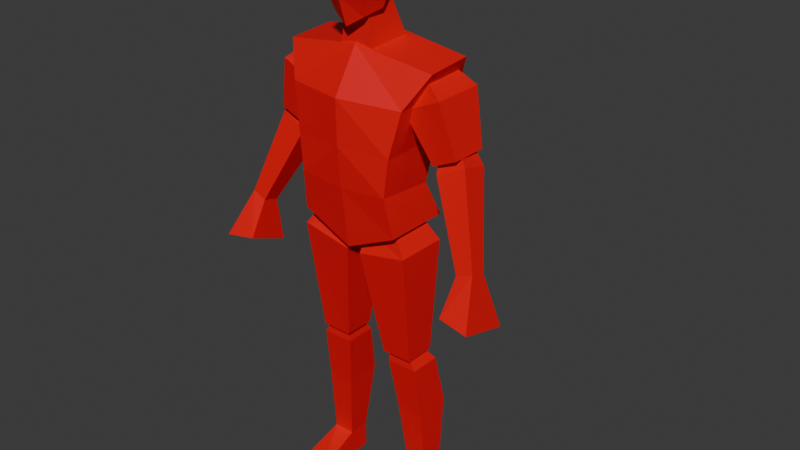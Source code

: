 # Source: behold_a_man_run_animation.blend  (saved by Blender 4.0.36; exported with 4.5.12 LTS)
import bpy
from mathutils import Matrix  # noqa: F401  (used for matrix-valued properties, if any)

bpy.ops.wm.read_factory_settings(use_empty=True)
scene = bpy.context.scene
scene.name = 'Scene'

# ---- collections
col_collection = bpy.data.collections.new('Collection'); scene.collection.children.link(col_collection)

# ---- materials (node trees are filled in below, after node groups)
mat_material = bpy.data.materials.new('Material')
mat_material.use_transparent_shadow = False

# ---- material node trees
mat_material.use_nodes = True; mat_material.node_tree.nodes.clear()
_N = mat_material.node_tree.nodes; _L = mat_material.node_tree.links
n0 = _N.new('ShaderNodeBsdfPrincipled'); n0.name = 'Principled BSDF'; n0.location = (10, 300)
n0.inputs[0].default_value = (0.8008, 0.001479, 0.005792, 1.0)
n0.inputs[3].default_value = 1.45
n1 = _N.new('ShaderNodeOutputMaterial'); n1.name = 'Material Output'; n1.location = (300, 300)
_L.new(n0.outputs[0], n1.inputs[0])
n1.is_active_output = True

# ---- world
world_world = bpy.data.worlds.new('World'); scene.world = world_world
world_world.use_nodes = True; world_world.node_tree.nodes.clear()
_N = world_world.node_tree.nodes; _L = world_world.node_tree.links
n0 = _N.new('ShaderNodeOutputWorld'); n0.name = 'World Output'; n0.location = (300, 300)
n1 = _N.new('ShaderNodeBackground'); n1.name = 'Background'; n1.location = (10, 300)
n1.inputs[0].default_value = (0.05088, 0.05088, 0.05088, 1.0)
_L.new(n1.outputs[0], n0.inputs[0])
n0.is_active_output = True
world_world.color = (0.05088, 0.05088, 0.05088)
world_world.use_sun_shadow = False
world_world.sun_shadow_jitter_overblur = 0.0

# ---- meshes
me_cube_001 = bpy.data.meshes.new('Cube.001')
me_cube_001.from_pydata([(0.1741, -0.1063, 1.013), (0.2642, -0.04609, 1.524), (0.17, 0.1233, 1.011), (0.2607, 0.1116, 1.535), (0.0, 0.1319, 0.9342), (0.0, 0.1116, 1.573), (0.0, -0.1099, 0.9342), (0.0, -0.06289, 1.563), (0.2041, 0.158, 1.425), (0.1608, 0.1125, 1.272), (0.1533, 0.07006, 1.132), (0.2041, -0.1049, 1.419), (0.1724, -0.1262, 1.271), (0.1585, -0.1295, 1.149), (0.0, -0.1507, 1.424), (0.0, -0.1482, 1.275), (0.0, -0.1359, 1.138), (0.0, 0.158, 1.39), (0.0, 0.1125, 1.27), (0.0, 0.06835, 1.108), (0.1708, -0.05491, 1.4), (0.155, -0.02205, 1.485), (0.1708, 0.1222, 1.4), (0.155, 0.08935, 1.485), (0.2941, -0.05491, 1.456), (0.2342, -0.03239, 1.501), (0.2941, 0.1222, 1.456), (0.2342, 0.09969, 1.501), (0.2552, -0.02727, 1.244), (0.2552, 0.09457, 1.244), (0.3376, -0.02727, 1.281), (0.3376, 0.09457, 1.281), (0.2627, -0.01927, 1.218), (0.2533, 0.009553, 1.282), (0.2627, 0.07323, 1.191), (0.2533, 0.0727, 1.275), (0.3532, -0.007009, 1.26), (0.3137, 0.01665, 1.307), (0.3532, 0.08549, 1.234), (0.3137, 0.0798, 1.3), (0.3891, -0.08366, 0.9609), (0.3891, -0.03003, 0.9455), (0.4414, -0.07826, 0.9797), (0.4414, -0.02463, 0.9642), (0.02432, -0.08856, 0.9104), (0.03411, -0.0557, 0.9839), (0.02432, 0.08856, 0.9104), (0.03411, 0.0557, 0.9839), (0.1959, -0.08856, 0.9448), (0.1321, -0.0557, 1.037), (0.1959, 0.08856, 0.9448), (0.1321, 0.0557, 1.037), (0.0758, -0.03665, 0.5514), (0.0758, 0.06758, 0.5514), (0.18, -0.03665, 0.5514), (0.18, 0.06758, 0.5514), (0.0842, -0.02329, 0.5127), (0.09212, -0.02155, 0.5713), (0.0842, 0.08342, 0.5127), (0.09212, 0.04044, 0.5713), (0.1909, -0.02329, 0.5127), (0.1541, -0.02155, 0.5713), (0.1909, 0.08342, 0.5127), (0.1541, 0.04044, 0.5713), (0.1286, 0.02425, 0.09024), (0.1286, 0.09773, 0.09024), (0.2021, 0.02425, 0.09024), (0.2021, 0.09773, 0.09024), (0.3891, -0.03003, 0.9455), (0.3891, -0.08366, 0.9609), (0.4414, -0.02463, 0.9642), (0.4414, -0.07826, 0.9797), (0.3891, -0.03003, 0.9455), (0.3891, -0.08366, 0.9609), (0.4414, -0.02463, 0.9642), (0.4414, -0.07826, 0.9797), (0.3839, -0.01336, 0.7941), (0.3839, -0.1526, 0.8495), (0.4869, 0.007542, 0.7879), (0.4869, -0.1628, 0.8352), (0.1965, 0.1249, 0.335), (0.1064, 0.1249, 0.335), (0.1064, 0.0004779, 0.3298), (0.1965, 0.0004779, 0.3298), (0.1286, 0.09773, -0.002466), (0.1286, 0.02425, -0.002466), (0.2391, 0.09773, -0.002466), (0.2391, 0.02425, -0.002466), (0.1286, -0.1324, 0.01683), (0.2391, -0.1324, -0.002466), (0.1286, -0.1324, -0.002466), (0.0, -0.01277, 1.639), (0.0, -0.01866, 1.859), (0.07269, -0.01644, 1.834), (0.06513, -0.01522, 1.667), (0.05203, -0.08397, 1.651), (0.05807, -0.06875, 1.808), (0.04788, 0.04836, 1.718), (0.07269, 0.0375, 1.832), (0.0, 0.06939, 1.668), (0.0, 0.03529, 1.857), (0.0, -0.09878, 1.619), (0.0, -0.08162, 1.832), (0.08349, -0.007463, 1.732), (0.06139, 0.0514, 1.774), (0.0667, -0.1094, 1.722), (0.0, -0.1318, 1.716), (0.0, 0.07084, 1.765), (0.05892, -0.05711, 1.533), (0.0419, -0.05412, 1.677), (0.05892, 0.09939, 1.545), (0.0419, 0.03327, 1.71), (0.0, 0.09939, 1.545), (0.0, 0.03327, 1.71), (0.0, -0.05711, 1.533), (0.0, -0.05412, 1.677)], [], [(17, 5, 3, 8), (8, 3, 1, 11), (4, 2, 0, 6), (3, 5, 7, 1), (11, 1, 7, 14), (0, 13, 16, 6), (13, 12, 15, 16), (12, 11, 14, 15), (2, 10, 13, 0), (10, 9, 12, 13), (9, 8, 11, 12), (4, 19, 10, 2), (19, 18, 9, 10), (18, 17, 8, 9), (20, 21, 23, 22), (22, 23, 27, 26), (26, 27, 25, 24), (24, 25, 21, 20), (22, 26, 31, 29), (27, 23, 21, 25), (29, 31, 30, 28), (20, 22, 29, 28), (26, 24, 30, 31), (24, 20, 28, 30), (32, 33, 35, 34), (34, 35, 39, 38), (38, 39, 37, 36), (36, 37, 33, 32), (34, 38, 43, 41), (39, 35, 33, 37), (43, 42, 71, 70), (32, 34, 41, 40), (38, 36, 42, 43), (36, 32, 40, 42), (44, 45, 47, 46), (46, 47, 51, 50), (50, 51, 49, 48), (48, 49, 45, 44), (46, 50, 55, 53), (51, 47, 45, 49), (53, 55, 54, 52), (44, 46, 53, 52), (50, 48, 54, 55), (48, 44, 52, 54), (56, 57, 59, 58), (58, 59, 63, 62), (62, 63, 61, 60), (60, 61, 57, 56), (81, 80, 67, 65), (63, 59, 57, 61), (67, 66, 87, 86), (82, 81, 65, 64), (80, 83, 66, 67), (83, 82, 64, 66), (70, 71, 75, 74), (40, 41, 68, 69), (42, 40, 69, 71), (41, 43, 70, 68), (75, 73, 77, 79), (69, 68, 72, 73), (71, 69, 73, 75), (68, 70, 74, 72), (76, 78, 79, 77), (72, 74, 78, 76), (74, 75, 79, 78), (73, 72, 76, 77), (60, 56, 82, 83), (62, 60, 83, 80), (56, 58, 81, 82), (58, 62, 80, 81), (84, 86, 87, 85), (64, 65, 84, 85), (87, 66, 89), (65, 67, 86, 84), (89, 88, 90), (66, 64, 88, 89), (64, 85, 90, 88), (85, 87, 89, 90), (95, 105, 106, 101), (107, 100, 98, 104), (103, 93, 96, 105), (104, 98, 93, 103), (91, 94, 95, 101), (99, 97, 94, 91), (93, 92, 102, 96), (97, 104, 103, 94), (105, 96, 102, 106), (98, 100, 92, 93), (94, 103, 105, 95), (99, 107, 104, 97), (112, 113, 111, 110), (110, 111, 109, 108), (112, 110, 108, 114), (111, 113, 115, 109), (108, 109, 115, 114)])
_uv = me_cube_001.uv_layers.new(name='UVMap')
_uv.uv.foreach_set('vector', [0.5625, 0.375, 0.625, 0.375, 0.625, 0.5, 0.5625, 0.5, 0.5625, 0.5, 0.625, 0.5, 0.625, 0.75, 0.5625, 0.75, 0.25, 0.5, 0.375, 0.5, 0.375, 0.75, 0.25, 0.75, 0.625, 0.5, 0.75, 0.5, 0.75, 0.75, 0.625, 0.75, 0.5625, 0.75, 0.625, 0.75, 0.625, 0.875, 0.5625, 0.875, 0.375, 0.75, 0.4375, 0.75, 0.4375, 0.875, 0.375, 0.875, 0.4375, 0.75, 0.5, 0.75, 0.5, 0.875, 0.4375, 0.875, 0.5, 0.75, 0.5625, 0.75, 0.5625, 0.875, 0.5, 0.875, 0.375, 0.5, 0.4375, 0.5, 0.4375, 0.75, 0.375, 0.75, 0.4375, 0.5, 0.5, 0.5, 0.5, 0.75, 0.4375, 0.75, 0.5, 0.5, 0.5625, 0.5, 0.5625, 0.75, 0.5, 0.75, 0.375, 0.375, 0.4375, 0.375, 0.4375, 0.5, 0.375, 0.5, 0.4375, 0.375, 0.5, 0.375, 0.5, 0.5, 0.4375, 0.5, 0.5, 0.375, 0.5625, 0.375, 0.5625, 0.5, 0.5, 0.5, 0.375, 0.0, 0.625, 0.0, 0.625, 0.25, 0.375, 0.25, 0.375, 0.25, 0.625, 0.25, 0.6411, 0.489, 0.375, 0.5, 0.375, 0.5, 0.6411, 0.489, 0.6411, 0.761, 0.375, 0.75, 0.375, 0.75, 0.6411, 0.761, 0.625, 1.0, 0.375, 1.0, 0.375, 0.25, 0.375, 0.5, 0.375, 0.5, 0.375, 0.25, 0.6411, 0.489, 0.875, 0.5, 0.875, 0.75, 0.6411, 0.761, 0.125, 0.5, 0.375, 0.5, 0.375, 0.75, 0.125, 0.75, 0.375, 0.0, 0.375, 0.25, 0.375, 0.25, 0.375, 0.0, 0.375, 0.5, 0.375, 0.75, 0.375, 0.75, 0.375, 0.5, 0.375, 0.75, 0.375, 1.0, 0.375, 1.0, 0.375, 0.75, 0.375, 0.0, 0.625, 0.0, 0.625, 0.25, 0.375, 0.25, 0.375, 0.25, 0.625, 0.25, 0.625, 0.5, 0.375, 0.5, 0.375, 0.5, 0.625, 0.5, 0.625, 0.75, 0.375, 0.75, 0.375, 0.75, 0.625, 0.75, 0.625, 1.0, 0.375, 1.0, 0.375, 0.25, 0.375, 0.5, 0.375, 0.5, 0.375, 0.25, 0.625, 0.5, 0.875, 0.5, 0.875, 0.75, 0.625, 0.75, 0.375, 0.5, 0.375, 0.75, 0.375, 0.75, 0.375, 0.5, 0.375, 0.0, 0.375, 0.25, 0.375, 0.25, 0.375, 0.0, 0.375, 0.5, 0.375, 0.75, 0.375, 0.75, 0.375, 0.5, 0.375, 0.75, 0.375, 1.0, 0.375, 1.0, 0.375, 0.75, 0.375, 0.0, 0.625, 0.0, 0.625, 0.25, 0.375, 0.25, 0.375, 0.25, 0.625, 0.25, 0.625, 0.5, 0.375, 0.5, 0.375, 0.5, 0.625, 0.5, 0.625, 0.75, 0.375, 0.75, 0.375, 0.75, 0.625, 0.75, 0.625, 1.0, 0.375, 1.0, 0.375, 0.25, 0.375, 0.5, 0.375, 0.5, 0.375, 0.25, 0.625, 0.5, 0.875, 0.5, 0.875, 0.75, 0.625, 0.75, 0.125, 0.5, 0.375, 0.5, 0.375, 0.75, 0.125, 0.75, 0.375, 0.0, 0.375, 0.25, 0.375, 0.25, 0.375, 0.0, 0.375, 0.5, 0.375, 0.75, 0.375, 0.75, 0.375, 0.5, 0.375, 0.75, 0.375, 1.0, 0.375, 1.0, 0.375, 0.75, 0.375, 0.0, 0.625, 0.0, 0.625, 0.25, 0.375, 0.25, 0.375, 0.25, 0.625, 0.25, 0.625, 0.5, 0.375, 0.5, 0.375, 0.5, 0.625, 0.5, 0.625, 0.75, 0.375, 0.75, 0.375, 0.75, 0.625, 0.75, 0.625, 1.0, 0.375, 1.0, 0.375, 0.25, 0.375, 0.5, 0.375, 0.5, 0.375, 0.25, 0.625, 0.5, 0.875, 0.5, 0.875, 0.75, 0.625, 0.75, 0.375, 0.5, 0.375, 0.75, 0.375, 0.75, 0.375, 0.5, 0.375, 0.0, 0.375, 0.25, 0.375, 0.25, 0.375, 0.0, 0.375, 0.5, 0.375, 0.75, 0.375, 0.75, 0.375, 0.5, 0.375, 0.75, 0.375, 1.0, 0.375, 1.0, 0.375, 0.75, 0.375, 0.5, 0.375, 0.75, 0.375, 0.75, 0.375, 0.5, 0.375, 0.0, 0.375, 0.25, 0.375, 0.25, 0.375, 0.0, 0.375, 0.75, 0.375, 1.0, 0.375, 1.0, 0.375, 0.75, 0.375, 0.25, 0.375, 0.5, 0.375, 0.5, 0.375, 0.25, 0.375, 0.75, 0.375, 1.0, 0.375, 1.0, 0.375, 0.75, 0.375, 0.0, 0.375, 0.25, 0.375, 0.25, 0.375, 0.0, 0.375, 0.75, 0.375, 1.0, 0.375, 1.0, 0.375, 0.75, 0.375, 0.25, 0.375, 0.5, 0.375, 0.5, 0.375, 0.25, 0.125, 0.5, 0.375, 0.5, 0.375, 0.75, 0.125, 0.75, 0.375, 0.25, 0.375, 0.5, 0.375, 0.5, 0.375, 0.25, 0.375, 0.5, 0.375, 0.75, 0.375, 0.75, 0.375, 0.5, 0.375, 0.0, 0.375, 0.25, 0.375, 0.25, 0.375, 0.0, 0.375, 0.75, 0.375, 1.0, 0.375, 1.0, 0.375, 0.75, 0.375, 0.5, 0.375, 0.75, 0.375, 0.75, 0.375, 0.5, 0.375, 0.0, 0.375, 0.25, 0.375, 0.25, 0.375, 0.0, 0.375, 0.25, 0.375, 0.5, 0.375, 0.5, 0.375, 0.25, 0.125, 0.5, 0.375, 0.5, 0.375, 0.75, 0.125, 0.75, 0.375, 0.0, 0.375, 0.25, 0.375, 0.25, 0.375, 0.0, 0.375, 0.75, 0.375, 0.75, 0.375, 0.75, 0.375, 0.25, 0.375, 0.5, 0.375, 0.5, 0.375, 0.25, 0.375, 0.75, 0.375, 1.0, 0.375, 1.0, 0.375, 0.75, 0.375, 1.0, 0.375, 1.0, 0.375, 0.75, 0.375, 0.0, 0.375, 0.0, 0.375, 0.0, 0.375, 0.0, 0.125, 0.75, 0.375, 0.75, 0.375, 0.75, 0.125, 0.75, 0.375, 0.75, 0.5, 0.75, 0.5, 0.875, 0.375, 0.875, 0.5, 0.375, 0.625, 0.375, 0.625, 0.5, 0.5, 0.5, 0.5, 0.625, 0.625, 0.625, 0.625, 0.75, 0.5, 0.75, 0.5, 0.5, 0.625, 0.5, 0.625, 0.625, 0.5, 0.625, 0.25, 0.625, 0.375, 0.625, 0.375, 0.75, 0.25, 0.75, 0.25, 0.5, 0.375, 0.5, 0.375, 0.625, 0.25, 0.625, 0.625, 0.625, 0.75, 0.625, 0.75, 0.75, 0.625, 0.75, 0.375, 0.5, 0.5, 0.5, 0.5, 0.625, 0.375, 0.625, 0.5, 0.75, 0.625, 0.75, 0.625, 0.875, 0.5, 0.875, 0.625, 0.5, 0.75, 0.5, 0.75, 0.625, 0.625, 0.625, 0.375, 0.625, 0.5, 0.625, 0.5, 0.75, 0.375, 0.75, 0.375, 0.375, 0.5, 0.375, 0.5, 0.5, 0.375, 0.5, 0.375, 0.375, 0.625, 0.375, 0.625, 0.5, 0.375, 0.5, 0.375, 0.5, 0.625, 0.5, 0.625, 0.75, 0.375, 0.75, 0.25, 0.5, 0.375, 0.5, 0.375, 0.75, 0.25, 0.75, 0.625, 0.5, 0.75, 0.5, 0.75, 0.75, 0.625, 0.75, 0.375, 0.75, 0.625, 0.75, 0.625, 0.875, 0.375, 0.875])
me_cube_001.materials.append(mat_material)
me_cube_001.update()
arm_armature = bpy.data.armatures.new('Armature')  # bones are not reproduced

# ---- objects
ob_empty = bpy.data.objects.new('Empty', None)
ob_empty_001 = bpy.data.objects.new('Empty.001', None)
ob_cube = bpy.data.objects.new('Cube', me_cube_001)
ob_armature = bpy.data.objects.new('Armature', arm_armature)

# ---- transforms, parenting, visibility, modifiers, constraints
ob_empty.location = (0.8901, 2.252, 0.9365)
ob_empty.rotation_euler = (1.571, -0.0, 0.0)
ob_empty.scale = (0.5631, 0.5631, 0.5631)
ob_empty.empty_display_type = 'IMAGE'
ob_empty.empty_display_size = 5.0
ob_empty_001.location = (-2.253, 0.1022, 0.9365)
ob_empty_001.rotation_euler = (1.571, -0.0, 1.571)
ob_empty_001.scale = (0.5631, 0.5631, 0.5631)
ob_empty_001.empty_display_type = 'IMAGE'
ob_empty_001.empty_display_size = 5.0
ob_cube.parent = ob_armature
ob_cube.location = (0.0, 0.0, 0.0)
_vg = ob_cube.vertex_groups.new(name='body')
_vg.add([0, 1, 2, 3, 4, 5, 6, 7, 8, 9, 10, 11, 12, 13, 14, 15, 16, 17, 18, 19], 1.0, 'REPLACE')
_vg = ob_cube.vertex_groups.new(name='head')
_vg.add([91, 92, 93, 94, 95, 96, 97, 98, 99, 100, 101, 102, 103, 104, 105, 106, 107, 108, 109, 110, 111, 112, 113, 114, 115], 1.0, 'REPLACE')
_vg = ob_cube.vertex_groups.new(name='upperarm.l')
_vg.add([20, 21, 22, 23, 24, 25, 26, 27, 28, 29, 30, 31], 1.0, 'REPLACE')
_vg = ob_cube.vertex_groups.new(name='lowerarm.l')
_vg.add([32, 33, 34, 35, 36, 37, 38, 39, 40, 41, 42, 43, 68, 69, 70, 71, 72, 73, 74, 75, 76, 77, 78, 79], 1.0, 'REPLACE')
_vg = ob_cube.vertex_groups.new(name='upperleg.l')
_vg.add([44, 45, 46, 47, 48, 49, 50, 51, 52, 53, 54, 55], 1.0, 'REPLACE')
_vg = ob_cube.vertex_groups.new(name='lowerleg.l')
_vg.add([56, 57, 58, 59, 60, 61, 62, 63, 64, 65, 66, 67, 80, 81, 82, 83], 1.0, 'REPLACE')
_vg = ob_cube.vertex_groups.new(name='foot.l')
_vg.add([66, 84, 85, 86, 87, 88, 89, 90], 1.0, 'REPLACE')
_vg = ob_cube.vertex_groups.new(name='upperarm.r')
_vg = ob_cube.vertex_groups.new(name='lowerarm.r')
_vg = ob_cube.vertex_groups.new(name='upperleg.r')
_vg = ob_cube.vertex_groups.new(name='lowerleg.r')
_vg = ob_cube.vertex_groups.new(name='foot.r')
_m = ob_cube.modifiers.new('Mirror', 'MIRROR')
_m.use_clip = True
_m = ob_cube.modifiers.new('Armature', 'ARMATURE')
_m.object = ob_armature
ob_armature.location = (0.0, 0.0, 0.0)
ob_armature.show_in_front = True

# ---- collection membership
col_collection.objects.link(ob_empty)
col_collection.objects.link(ob_empty_001)
col_collection.objects.link(ob_cube)
col_collection.objects.link(ob_armature)

# ---- scene / render settings (as saved in the file)
scene.frame_start = 0; scene.frame_end = 22; scene.frame_set(0)
scene.render.engine = 'BLENDER_EEVEE_NEXT'
scene.cycles.sampling_pattern = 'TABULATED_SOBOL'
bpy.context.view_layer.update()

# ---- added for rendering (the .blend has no active camera and no usable light): camera, sun
cam_auto = bpy.data.cameras.new('AutoCamera')
cam_auto.lens = 50.0
cam_auto.sensor_width = 36.0
cam_auto.clip_end = 1000.0
ob_auto_camera = bpy.data.objects.new('AutoCamera', cam_auto)
scene.collection.objects.link(ob_auto_camera)
ob_auto_camera.location = (2.02444, -2.2952, 2.53098)
ob_auto_camera.rotation_euler = (1.09748, -7.21219e-08, 0.694738)
scene.camera = ob_auto_camera
light_auto_sun = bpy.data.lights.new('AutoSun', 'SUN')
light_auto_sun.energy = 3.0
light_auto_sun.angle = 0.0523599
ob_auto_sun = bpy.data.objects.new('AutoSun', light_auto_sun)
scene.collection.objects.link(ob_auto_sun)
ob_auto_sun.rotation_euler = (0.872665, 0.174533, 0.523599)
bpy.context.view_layer.update()

